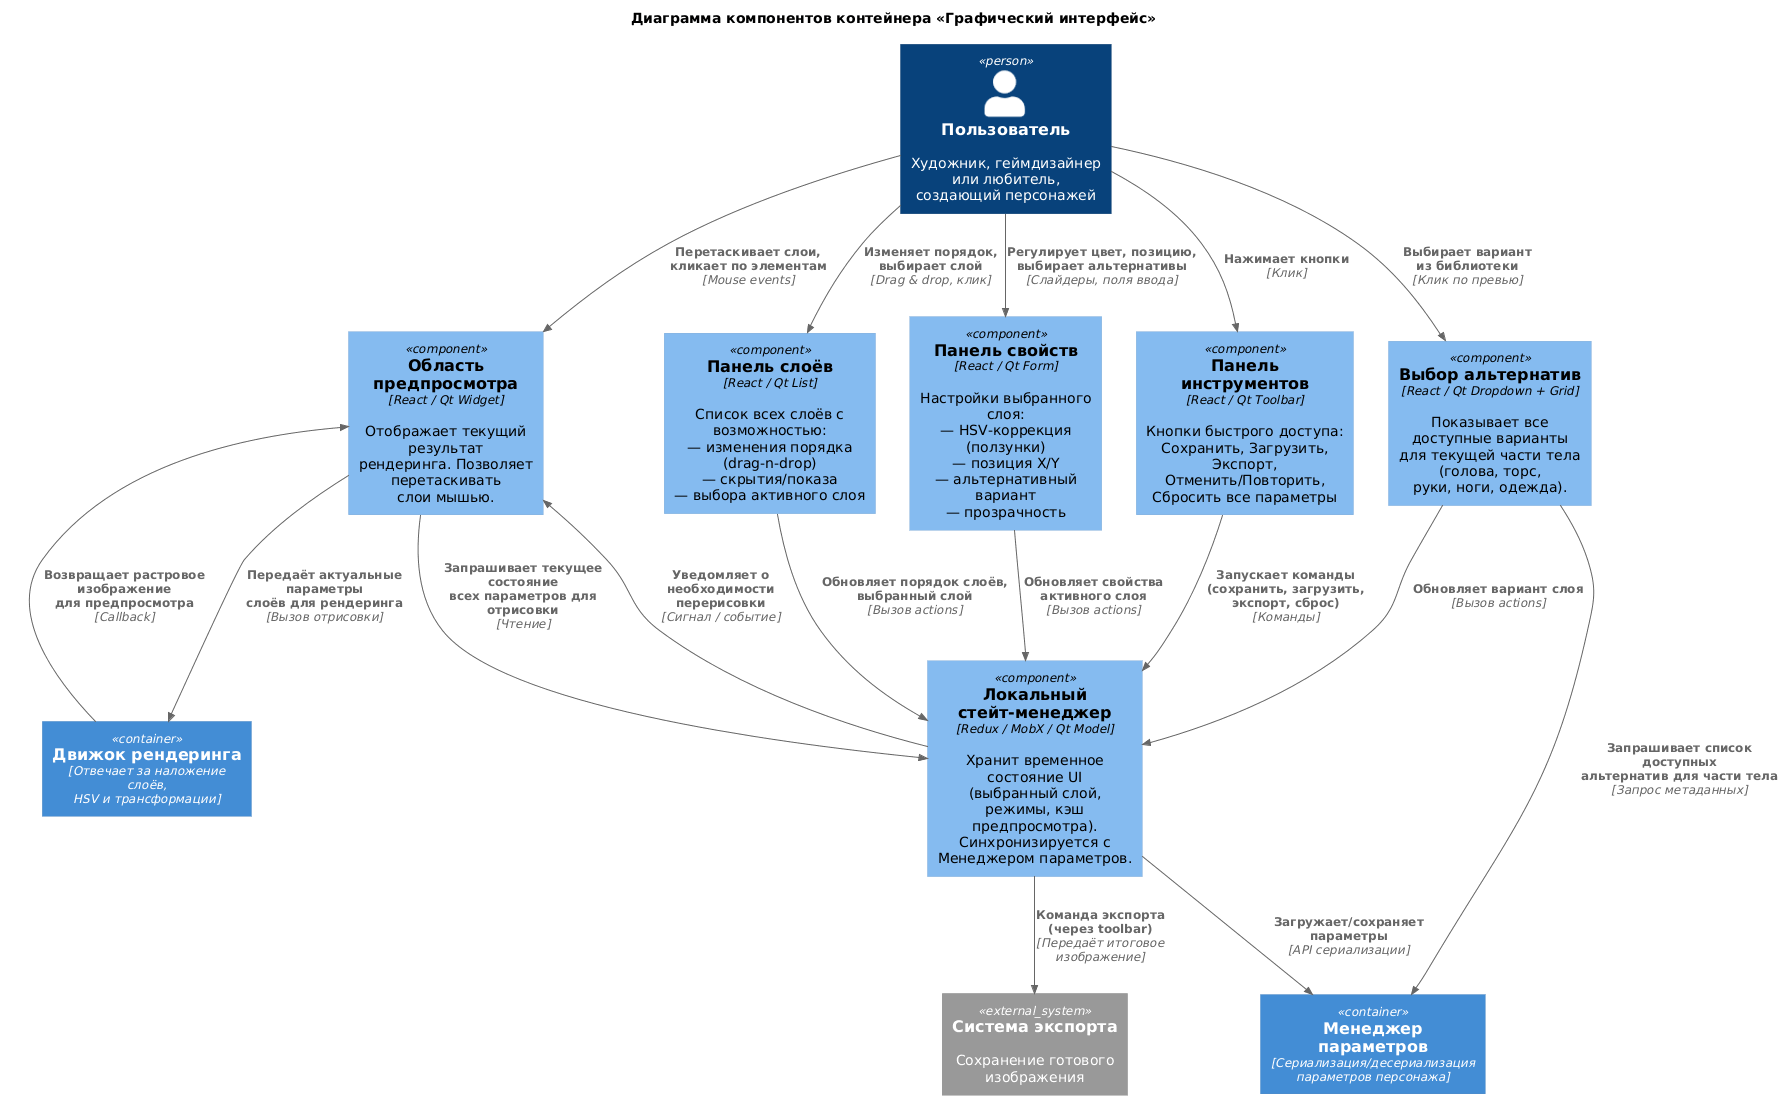

The diagram above was rendered by PlantUML. Its source (embedded in the PNG):
@startuml
!include https://raw.githubusercontent.com/plantuml-stdlib/C4-PlantUML/master/C4_Component.puml

title Диаграмма компонентов контейнера «Графический интерфейс»

' Персона
Person(пользователь, "Пользователь", "Художник, геймдизайнер или любитель,\nсоздающий персонажей")

' Внешние контейнеры и системы (для контекста взаимодействия)
Container(renderer, "Движок рендеринга", "Отвечает за наложение слоёв,\nHSV и трансформации")
Container(params_mgr, "Менеджер параметров", "Сериализация/десериализация\nпараметров персонажа")
System_Ext(экспорт, "Система экспорта", "Сохранение готового изображения")

' ----- Компоненты, составляющие контейнер "Графический интерфейс" -----
Component(viewport, "Область предпросмотра", "React / Qt Widget", "Отображает текущий результат\nрендеринга. Позволяет перетаскивать\nслои мышью.")
Component(layers_panel, "Панель слоёв", "React / Qt List", "Список всех слоёв с возможностью:\n— изменения порядка (drag-n-drop)\n— скрытия/показа\n— выбора активного слоя")
Component(properties_panel, "Панель свойств", "React / Qt Form", "Настройки выбранного слоя:\n— HSV-коррекция (ползунки)\n— позиция X/Y\n— альтернативный вариант\n— прозрачность")
Component(toolbar, "Панель инструментов", "React / Qt Toolbar", "Кнопки быстрого доступа:\nСохранить, Загрузить,\nЭкспорт, Отменить/Повторить,\nСбросить все параметры")
Component(asset_selector, "Выбор альтернатив", "React / Qt Dropdown + Grid", "Показывает все доступные варианты\nдля текущей части тела (голова, торс,\nруки, ноги, одежда).")
Component(state_manager, "Локальный стейт-менеджер", "Redux / MobX / Qt Model", "Хранит временное состояние UI\n(выбранный слой, режимы, кэш предпросмотра).\nСинхронизируется с Менеджером параметров.")

' ----- Отношения пользователя с компонентами UI -----
Rel(пользователь, viewport, "Перетаскивает слои,\nкликает по элементам", "Mouse events")
Rel(пользователь, layers_panel, "Изменяет порядок,\nвыбирает слой", "Drag & drop, клик")
Rel(пользователь, properties_panel, "Регулирует цвет, позицию,\nвыбирает альтернативы", "Слайдеры, поля ввода")
Rel(пользователь, toolbar, "Нажимает кнопки", "Клик")
Rel(пользователь, asset_selector, "Выбирает вариант\nиз библиотеки", "Клик по превью")

' ----- Внутренние взаимосвязи компонентов UI -----
Rel(viewport, state_manager, "Запрашивает текущее состояние\nвсех параметров для отрисовки", "Чтение")
Rel(layers_panel, state_manager, "Обновляет порядок слоёв,\nвыбранный слой", "Вызов actions")
Rel(properties_panel, state_manager, "Обновляет свойства\nактивного слоя", "Вызов actions")
Rel(asset_selector, state_manager, "Обновляет вариант слоя", "Вызов actions")
Rel(toolbar, state_manager, "Запускает команды\n(сохранить, загрузить,\nэкспорт, сброс)", "Команды")

Rel(state_manager, params_mgr, "Загружает/сохраняет\nпараметры", "API сериализации")
Rel(state_manager, viewport, "Уведомляет о необходимости\nперерисовки", "Сигнал / событие")

' ----- Связи UI с внешними контейнерами/системами -----
Rel(viewport, renderer, "Передаёт актуальные параметры\nслоёв для рендеринга", "Вызов отрисовки")
Rel(renderer, viewport, "Возвращает растровое изображение\nдля предпросмотра", "Callback")

Rel(state_manager, экспорт, "Команда экспорта\n(через toolbar)", "Передаёт итоговое изображение")

Rel(asset_selector, params_mgr, "Запрашивает список доступных\nальтернатив для части тела", "Запрос метаданных")
@enduml